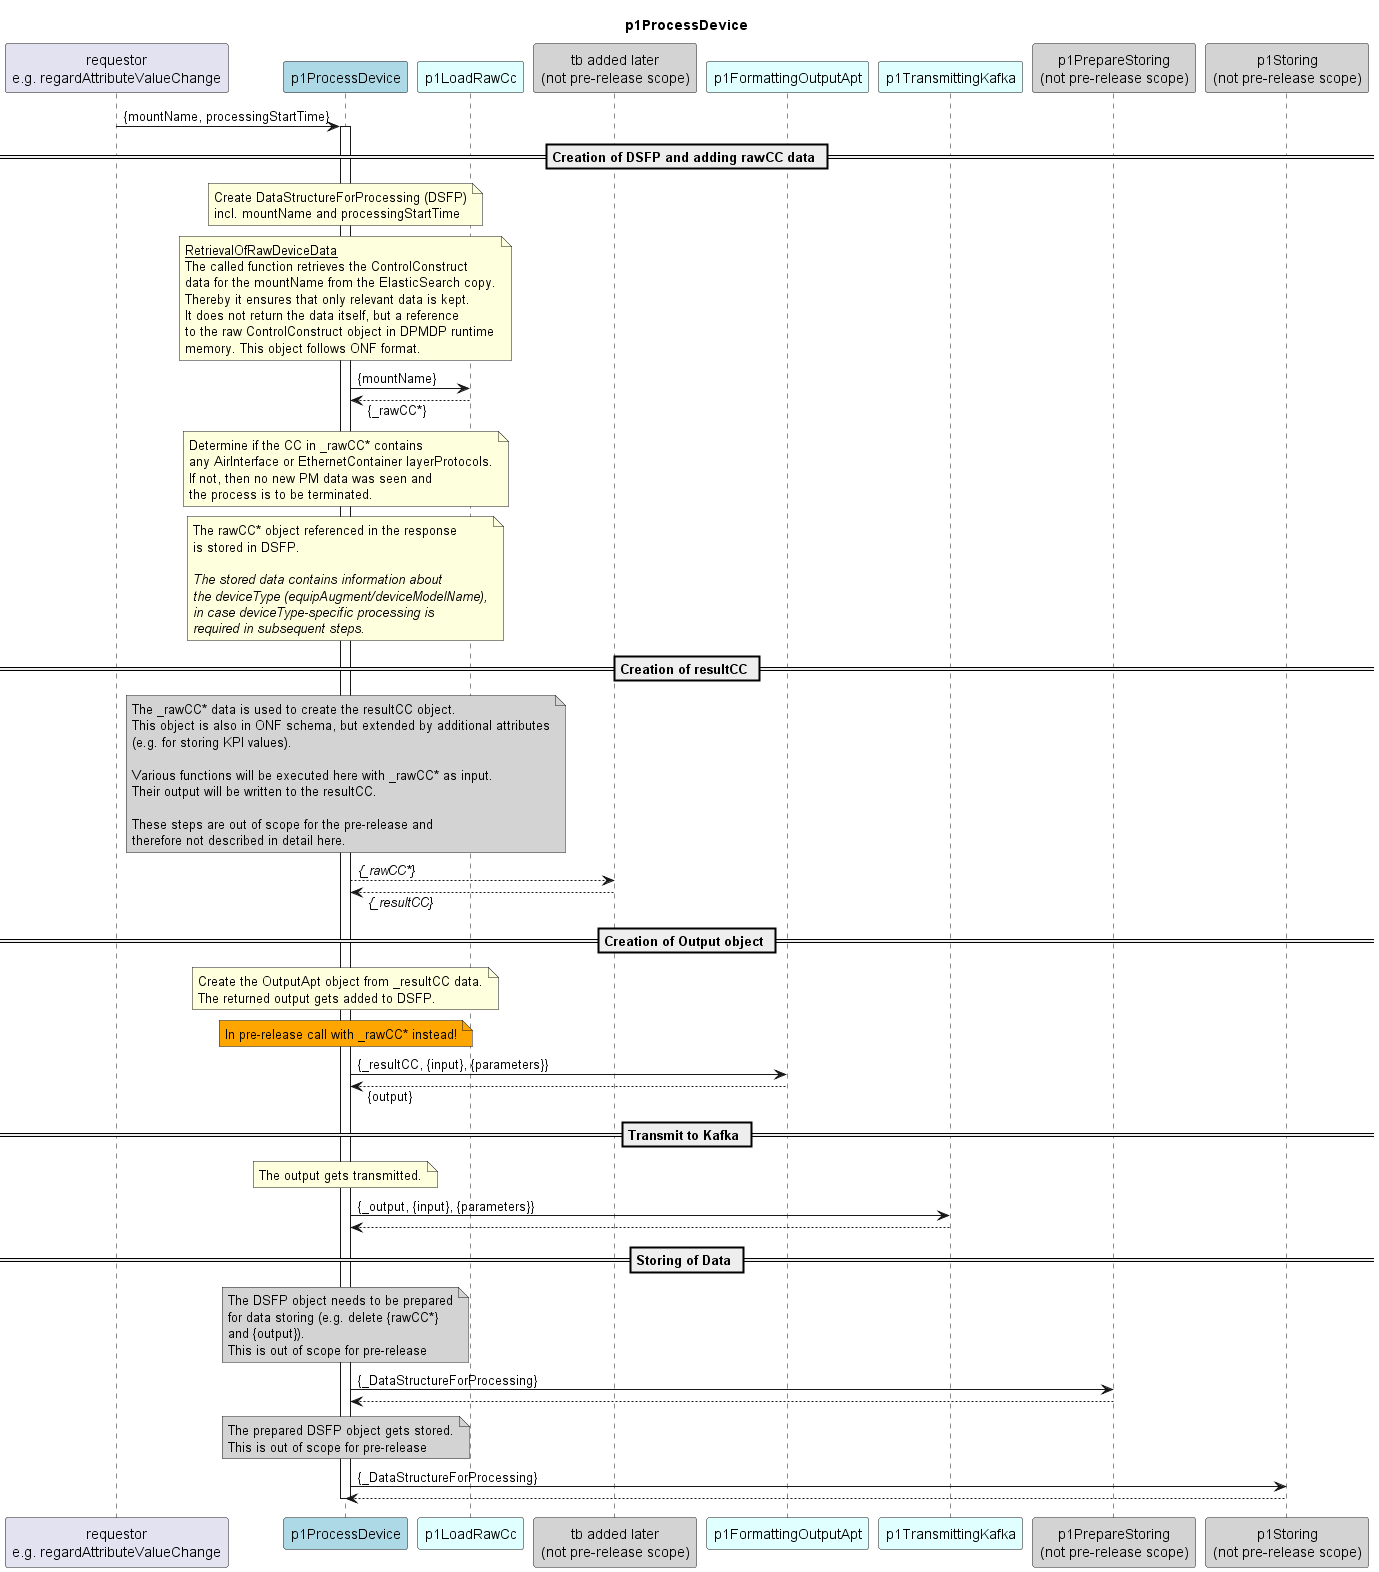

The diagram above was rendered by PlantUML. Its source (embedded in the PNG):
@startuml diagram
skinparam responseMessageBelowArrow true

title
  p1ProcessDevice
end title

participant "requestor\ne.g. regardAttributeValueChange" as requestor
participant "p1ProcessDevice" as po #LightBlue
participant "p1LoadRawCc" as loadData #LightCyan
participant "tb added later\n(not pre-release scope)" as tbd #LightGray
participant "p1FormattingOutputApt" as outputApt #LightCyan
participant "p1TransmittingKafka" as p1Trans #LightCyan
participant "p1PrepareStoring\n(not pre-release scope)" as p1PrepStore #LightGray
participant "p1Storing\n(not pre-release scope)" as p1Store #LightGray


requestor -> po : {mountName, processingStartTime}
activate po

== Creation of DSFP and adding rawCC data ==

note over po
  Create DataStructureForProcessing (DSFP)
  incl. mountName and processingStartTime
end note

note over po
  <u>RetrievalOfRawDeviceData</u>
  The called function retrieves the ControlConstruct
  data for the mountName from the ElasticSearch copy.
  Thereby it ensures that only relevant data is kept.
  It does not return the data itself, but a reference
  to the raw ControlConstruct object in DPMDP runtime
  memory. This object follows ONF format.
end note

po -> loadData: {mountName}
po <-- loadData: {_rawCC*}

note over po
  Determine if the CC in _rawCC* contains
  any AirInterface or EthernetContainer layerProtocols.
  If not, then no new PM data was seen and
  the process is to be terminated.
end note

note over po
  The rawCC* object referenced in the response
  is stored in DSFP.

  <i>The stored data contains information about </i>
  <i>the deviceType (equipAugment/deviceModelName),</i>
  <i>in case deviceType-specific processing is</i>
  <i>required in subsequent steps.</i>
end note

== Creation of resultCC ==

note over po #LightGray
  The _rawCC* data is used to create the resultCC object.
  This object is also in ONF schema, but extended by additional attributes
  (e.g. for storing KPI values).
  
  Various functions will be executed here with _rawCC* as input.
  Their output will be written to the resultCC.
  
  These steps are out of scope for the pre-release and
  therefore not described in detail here.
end note

po --> tbd: <i>{_rawCC*}</i>
po <-- tbd: <i>{_resultCC}</i>

== Creation of Output object ==

note over po
  Create the OutputApt object from _resultCC data.
  The returned output gets added to DSFP.
end note
note over po #Orange
  In pre-release call with _rawCC* instead!
end note

po -> outputApt: {_resultCC, {input}, {parameters}}
po <-- outputApt: {output}

== Transmit to Kafka ==

note over po
  The output gets transmitted.
end note

po -> p1Trans: {_output, {input}, {parameters}}
po <-- p1Trans

== Storing of Data ==

note over po #LightGray
  The DSFP object needs to be prepared
  for data storing (e.g. delete {rawCC*}
  and {output}).
  This is out of scope for pre-release
end note
po -> p1PrepStore: {_DataStructureForProcessing}
po <-- p1PrepStore

note over po #LightGray
  The prepared DSFP object gets stored.
  This is out of scope for pre-release
end note
po -> p1Store: {_DataStructureForProcessing}
po <-- p1Store

deactivate po

@enduml